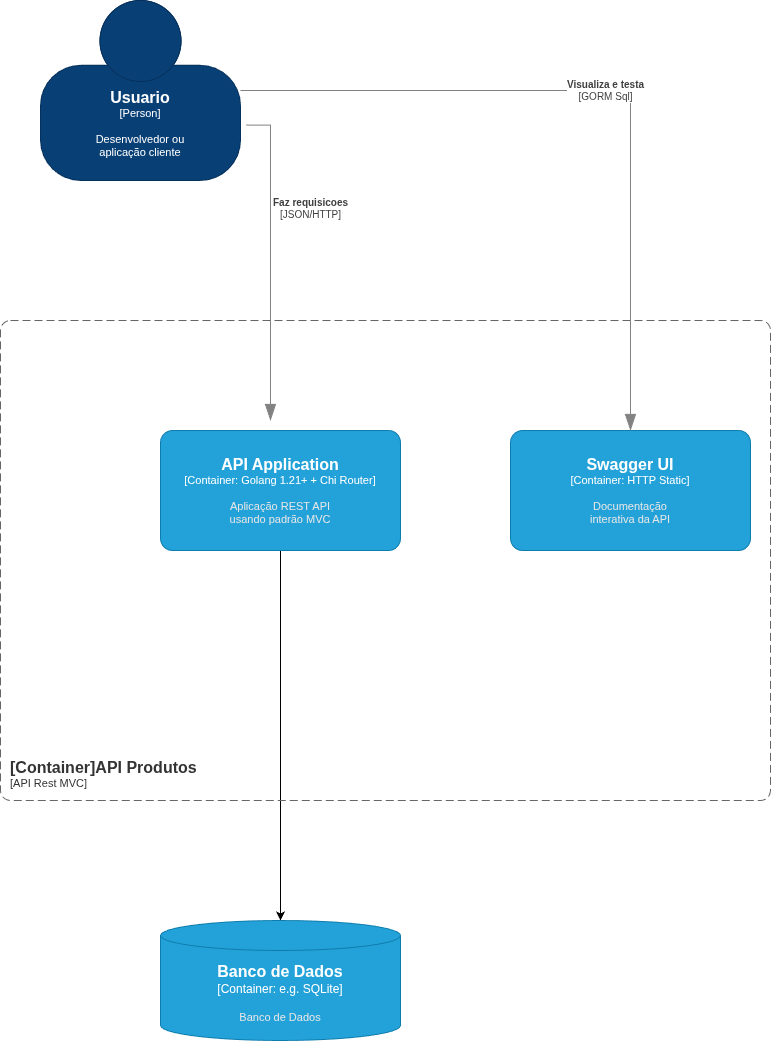

The diagram above was exported from draw.io. Its source (the exported page's mxGraphModel, read from the mxfile embedded in the PNG):
<mxGraphModel dx="786" dy="529" grid="1" gridSize="10" guides="1" tooltips="1" connect="1" arrows="1" fold="1" page="1" pageScale="1" pageWidth="827" pageHeight="1169" math="0" shadow="0">
  <root>
    <mxCell id="0" />
    <mxCell id="1" parent="0" />
    <mxCell id="y61HePj29jWyrpYnNu4c-6" style="edgeStyle=none;html=1;exitX=0.5;exitY=1;exitDx=0;exitDy=0;exitPerimeter=0;" parent="1" source="y61HePj29jWyrpYnNu4c-1" target="y61HePj29jWyrpYnNu4c-5" edge="1">
      <mxGeometry relative="1" as="geometry">
        <mxPoint x="420" y="660" as="sourcePoint" />
        <Array as="points">
          <mxPoint x="320" y="880" />
        </Array>
      </mxGeometry>
    </mxCell>
    <object placeholders="1" c4Name="API Application" c4Type="Container" c4Technology="Golang 1.21+ + Chi Router" c4Description="Aplicação REST API&#10;usando padrão MVC" label="&lt;font style=&quot;font-size: 16px&quot;&gt;&lt;b&gt;%c4Name%&lt;/b&gt;&lt;/font&gt;&lt;div&gt;[%c4Type%: %c4Technology%]&lt;/div&gt;&lt;br&gt;&lt;div&gt;&lt;font style=&quot;font-size: 11px&quot;&gt;&lt;font color=&quot;#E6E6E6&quot;&gt;%c4Description%&lt;/font&gt;&lt;/div&gt;" id="y61HePj29jWyrpYnNu4c-1">
      <mxCell style="rounded=1;whiteSpace=wrap;html=1;fontSize=11;labelBackgroundColor=none;fillColor=#23A2D9;fontColor=#ffffff;align=center;arcSize=10;strokeColor=#0E7DAD;metaEdit=1;resizable=0;points=[[0.25,0,0],[0.5,0,0],[0.75,0,0],[1,0.25,0],[1,0.5,0],[1,0.75,0],[0.75,1,0],[0.5,1,0],[0.25,1,0],[0,0.75,0],[0,0.5,0],[0,0.25,0]];" parent="1" vertex="1">
        <mxGeometry x="200" y="480" width="240" height="120" as="geometry" />
      </mxCell>
    </object>
    <object placeholders="1" c4Type="Relationship" c4Technology="JSON/HTTP" c4Description="Faz requisicoes" label="&lt;div style=&quot;text-align: left&quot;&gt;&lt;div style=&quot;text-align: center&quot;&gt;&lt;b&gt;%c4Description%&lt;/b&gt;&lt;/div&gt;&lt;div style=&quot;text-align: center&quot;&gt;[%c4Technology%]&lt;/div&gt;&lt;/div&gt;" id="y61HePj29jWyrpYnNu4c-3">
      <mxCell style="endArrow=blockThin;html=1;fontSize=10;fontColor=#404040;strokeWidth=1;endFill=1;strokeColor=#828282;elbow=vertical;metaEdit=1;endSize=14;startSize=14;jumpStyle=arc;jumpSize=16;rounded=0;edgeStyle=orthogonalEdgeStyle;exitX=1.028;exitY=0.692;exitDx=0;exitDy=0;exitPerimeter=0;" parent="1" source="68wMmaVq_MJgcEd7EuyO-1" edge="1">
        <mxGeometry x="-0.3166" y="40" width="240" relative="1" as="geometry">
          <mxPoint x="410" y="160" as="sourcePoint" />
          <mxPoint x="310" y="470" as="targetPoint" />
          <mxPoint y="-1" as="offset" />
          <Array as="points">
            <mxPoint x="310" y="175" />
          </Array>
        </mxGeometry>
      </mxCell>
    </object>
    <object placeholders="1" c4Name="[Container]API Produtos" c4Type="ContainerScopeBoundary" c4Application="API Rest MVC" label="&lt;font style=&quot;font-size: 16px&quot;&gt;&lt;b&gt;&lt;div style=&quot;text-align: left&quot;&gt;%c4Name%&lt;/div&gt;&lt;/b&gt;&lt;/font&gt;&lt;div style=&quot;text-align: left&quot;&gt;[%c4Application%]&lt;/div&gt;" id="y61HePj29jWyrpYnNu4c-4">
      <mxCell style="rounded=1;fontSize=11;whiteSpace=wrap;html=1;dashed=1;arcSize=20;fillColor=none;strokeColor=#666666;fontColor=#333333;labelBackgroundColor=none;align=left;verticalAlign=bottom;labelBorderColor=none;spacingTop=0;spacing=10;dashPattern=8 4;metaEdit=1;rotatable=0;perimeter=rectanglePerimeter;noLabel=0;labelPadding=0;allowArrows=0;connectable=0;expand=0;recursiveResize=0;editable=1;pointerEvents=0;absoluteArcSize=1;points=[[0.25,0,0],[0.5,0,0],[0.75,0,0],[1,0.25,0],[1,0.5,0],[1,0.75,0],[0.75,1,0],[0.5,1,0],[0.25,1,0],[0,0.75,0],[0,0.5,0],[0,0.25,0]];" parent="1" vertex="1">
        <mxGeometry x="40" y="370" width="770" height="480" as="geometry" />
      </mxCell>
    </object>
    <object placeholders="1" c4Name="Banco de Dados" c4Type="Container" c4Technology="e.g. SQLite" c4Description="Banco de Dados" label="&lt;font style=&quot;font-size: 16px&quot;&gt;&lt;b&gt;%c4Name%&lt;/b&gt;&lt;/font&gt;&lt;div&gt;[%c4Type%:&amp;nbsp;%c4Technology%]&lt;/div&gt;&lt;br&gt;&lt;div&gt;&lt;font style=&quot;font-size: 11px&quot;&gt;&lt;font color=&quot;#E6E6E6&quot;&gt;%c4Description%&lt;/font&gt;&lt;/div&gt;" id="y61HePj29jWyrpYnNu4c-5">
      <mxCell style="shape=cylinder3;size=15;whiteSpace=wrap;html=1;boundedLbl=1;rounded=0;labelBackgroundColor=none;fillColor=#23A2D9;fontSize=12;fontColor=#ffffff;align=center;strokeColor=#0E7DAD;metaEdit=1;points=[[0.5,0,0],[1,0.25,0],[1,0.5,0],[1,0.75,0],[0.5,1,0],[0,0.75,0],[0,0.5,0],[0,0.25,0]];resizable=0;" parent="1" vertex="1">
        <mxGeometry x="200" y="970" width="240" height="120" as="geometry" />
      </mxCell>
    </object>
    <object placeholders="1" c4Name="Usuario" c4Type="Person" c4Description="Desenvolvedor ou&#10;aplicação cliente" label="&lt;font style=&quot;font-size: 16px&quot;&gt;&lt;b&gt;%c4Name%&lt;/b&gt;&lt;/font&gt;&lt;div&gt;[%c4Type%]&lt;/div&gt;&lt;br&gt;&lt;div&gt;&lt;font style=&quot;font-size: 11px&quot;&gt;&lt;font&gt;%c4Description%&lt;/font&gt;&lt;/font&gt;&lt;/div&gt;" id="68wMmaVq_MJgcEd7EuyO-1">
      <mxCell style="html=1;fontSize=11;dashed=0;whiteSpace=wrap;fillColor=#083F75;strokeColor=#06315C;fontColor=#FFFFFF;shape=mxgraph.c4.person2;align=center;metaEdit=1;points=[[0.5,0,0],[1,0.5,0],[1,0.75,0],[0.75,1,0],[0.5,1,0],[0.25,1,0],[0,0.75,0],[0,0.5,0]];resizable=0;labelBackgroundColor=none;" parent="1" vertex="1">
        <mxGeometry x="80" y="50" width="200" height="180" as="geometry" />
      </mxCell>
    </object>
    <object placeholders="1" c4Name="Swagger UI" c4Type="Container" c4Technology="HTTP Static" c4Description="Documentação&#10;interativa da API" label="&lt;font style=&quot;font-size: 16px&quot;&gt;&lt;b&gt;%c4Name%&lt;/b&gt;&lt;/font&gt;&lt;div&gt;[%c4Type%: %c4Technology%]&lt;/div&gt;&lt;br&gt;&lt;div&gt;&lt;font style=&quot;font-size: 11px&quot;&gt;&lt;font color=&quot;#E6E6E6&quot;&gt;%c4Description%&lt;/font&gt;&lt;/div&gt;" id="68wMmaVq_MJgcEd7EuyO-2">
      <mxCell style="rounded=1;whiteSpace=wrap;html=1;fontSize=11;labelBackgroundColor=none;fillColor=#23A2D9;fontColor=#ffffff;align=center;arcSize=10;strokeColor=#0E7DAD;metaEdit=1;resizable=0;points=[[0.25,0,0],[0.5,0,0],[0.75,0,0],[1,0.25,0],[1,0.5,0],[1,0.75,0],[0.75,1,0],[0.5,1,0],[0.25,1,0],[0,0.75,0],[0,0.5,0],[0,0.25,0]];" parent="1" vertex="1">
        <mxGeometry x="550" y="480" width="240" height="120" as="geometry" />
      </mxCell>
    </object>
    <object placeholders="1" c4Type="Relationship" c4Technology="GORM Sql" c4Description="Visualiza e testa" label="&lt;div style=&quot;text-align: left&quot;&gt;&lt;div style=&quot;text-align: center&quot;&gt;&lt;b&gt;%c4Description%&lt;/b&gt;&lt;/div&gt;&lt;div style=&quot;text-align: center&quot;&gt;[%c4Technology%]&lt;/div&gt;&lt;/div&gt;" id="68wMmaVq_MJgcEd7EuyO-3">
      <mxCell style="endArrow=blockThin;html=1;fontSize=10;fontColor=#404040;strokeWidth=1;endFill=1;strokeColor=#828282;elbow=vertical;metaEdit=1;endSize=14;startSize=14;jumpStyle=arc;jumpSize=16;rounded=0;edgeStyle=orthogonalEdgeStyle;entryX=0.5;entryY=0;entryDx=0;entryDy=0;entryPerimeter=0;exitX=1;exitY=0.5;exitDx=0;exitDy=0;exitPerimeter=0;" parent="1" source="68wMmaVq_MJgcEd7EuyO-1" target="68wMmaVq_MJgcEd7EuyO-2" edge="1">
        <mxGeometry width="240" relative="1" as="geometry">
          <mxPoint x="260" y="460" as="sourcePoint" />
          <mxPoint x="500" y="460" as="targetPoint" />
        </mxGeometry>
      </mxCell>
    </object>
  </root>
</mxGraphModel>